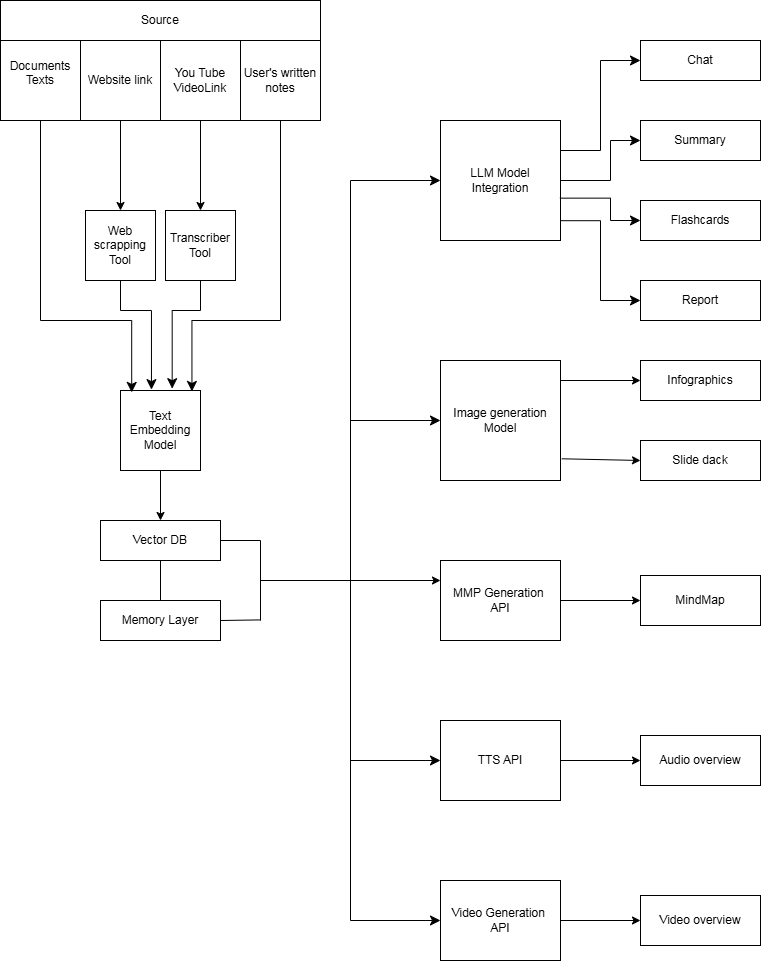

The diagram above was exported from draw.io. Its source (the exported page's mxGraphModel, read from the mxfile embedded in the PNG):
<mxGraphModel dx="2084" dy="1124" grid="1" gridSize="10" guides="1" tooltips="1" connect="1" arrows="1" fold="1" page="1" pageScale="1" pageWidth="850" pageHeight="1100" math="0" shadow="0">
  <root>
    <mxCell id="0" />
    <mxCell id="1" parent="0" />
    <mxCell id="umKWBoyTa5zfxTniHouZ-27" parent="1" style="rounded=0;whiteSpace=wrap;html=1;" value="Source" vertex="1">
      <mxGeometry height="40" width="320" x="40" y="60" as="geometry" />
    </mxCell>
    <mxCell id="umKWBoyTa5zfxTniHouZ-28" parent="1" style="rounded=0;whiteSpace=wrap;html=1;" value="Documents&lt;div&gt;Texts&lt;/div&gt;&lt;div&gt;&lt;br&gt;&lt;/div&gt;" vertex="1">
      <mxGeometry height="80" width="80" x="40" y="100" as="geometry" />
    </mxCell>
    <mxCell id="umKWBoyTa5zfxTniHouZ-29" parent="1" style="rounded=0;whiteSpace=wrap;html=1;" value="Website link" vertex="1">
      <mxGeometry height="80" width="80" x="120" y="100" as="geometry" />
    </mxCell>
    <mxCell id="umKWBoyTa5zfxTniHouZ-30" parent="1" style="rounded=0;whiteSpace=wrap;html=1;" value="You Tube VideoLink" vertex="1">
      <mxGeometry height="80" width="80" x="200" y="100" as="geometry" />
    </mxCell>
    <mxCell id="umKWBoyTa5zfxTniHouZ-31" parent="1" style="rounded=0;whiteSpace=wrap;html=1;" value="Web scrapping Tool" vertex="1">
      <mxGeometry height="70" width="70" x="125" y="270" as="geometry" />
    </mxCell>
    <mxCell id="umKWBoyTa5zfxTniHouZ-32" parent="1" style="rounded=0;whiteSpace=wrap;html=1;" value="Transcriber Tool" vertex="1">
      <mxGeometry height="70" width="70" x="205" y="270" as="geometry" />
    </mxCell>
    <mxCell id="umKWBoyTa5zfxTniHouZ-33" edge="1" parent="1" source="umKWBoyTa5zfxTniHouZ-29" style="endArrow=classic;html=1;rounded=0;exitX=0.5;exitY=1;exitDx=0;exitDy=0;entryX=0.5;entryY=0;entryDx=0;entryDy=0;" target="umKWBoyTa5zfxTniHouZ-31" value="">
      <mxGeometry height="50" relative="1" width="50" as="geometry">
        <mxPoint x="360" y="340" as="sourcePoint" />
        <mxPoint x="160" y="270" as="targetPoint" />
      </mxGeometry>
    </mxCell>
    <mxCell id="umKWBoyTa5zfxTniHouZ-34" edge="1" parent="1" source="umKWBoyTa5zfxTniHouZ-30" style="endArrow=classic;html=1;rounded=0;entryX=0.5;entryY=0;entryDx=0;entryDy=0;exitX=0.5;exitY=1;exitDx=0;exitDy=0;" target="umKWBoyTa5zfxTniHouZ-32" value="">
      <mxGeometry height="50" relative="1" width="50" as="geometry">
        <mxPoint x="240" y="180" as="sourcePoint" />
        <mxPoint x="239.5" y="270" as="targetPoint" />
      </mxGeometry>
    </mxCell>
    <mxCell id="umKWBoyTa5zfxTniHouZ-35" parent="1" style="whiteSpace=wrap;html=1;aspect=fixed;" value="Text Embedding Model" vertex="1">
      <mxGeometry height="80" width="80" x="160" y="450" as="geometry" />
    </mxCell>
    <mxCell id="umKWBoyTa5zfxTniHouZ-38" edge="1" parent="1" source="umKWBoyTa5zfxTniHouZ-32" style="edgeStyle=elbowEdgeStyle;elbow=vertical;endArrow=classic;html=1;curved=0;rounded=0;endSize=8;startSize=8;exitX=0.5;exitY=1;exitDx=0;exitDy=0;entryX=0.646;entryY=-0.023;entryDx=0;entryDy=0;entryPerimeter=0;" target="umKWBoyTa5zfxTniHouZ-35" value="">
      <mxGeometry height="50" relative="1" width="50" as="geometry">
        <Array as="points">
          <mxPoint x="220" y="370" />
        </Array>
        <mxPoint x="410" y="310" as="sourcePoint" />
        <mxPoint x="360" y="360" as="targetPoint" />
      </mxGeometry>
    </mxCell>
    <mxCell id="umKWBoyTa5zfxTniHouZ-39" edge="1" parent="1" source="umKWBoyTa5zfxTniHouZ-28" style="edgeStyle=elbowEdgeStyle;elbow=vertical;endArrow=classic;html=1;curved=0;rounded=0;endSize=8;startSize=8;exitX=0.5;exitY=1;exitDx=0;exitDy=0;entryX=0.14;entryY=0.024;entryDx=0;entryDy=0;entryPerimeter=0;" target="umKWBoyTa5zfxTniHouZ-35" value="">
      <mxGeometry height="50" relative="1" width="50" as="geometry">
        <Array as="points">
          <mxPoint x="110" y="380" />
        </Array>
        <mxPoint x="410" y="310" as="sourcePoint" />
        <mxPoint x="360" y="360" as="targetPoint" />
      </mxGeometry>
    </mxCell>
    <mxCell id="umKWBoyTa5zfxTniHouZ-40" edge="1" parent="1" source="umKWBoyTa5zfxTniHouZ-35" style="endArrow=classic;html=1;rounded=0;exitX=0.5;exitY=1;exitDx=0;exitDy=0;entryX=0.5;entryY=0;entryDx=0;entryDy=0;" target="umKWBoyTa5zfxTniHouZ-41" value="">
      <mxGeometry height="50" relative="1" width="50" as="geometry">
        <mxPoint x="330" y="510" as="sourcePoint" />
        <mxPoint x="160" y="580" as="targetPoint" />
      </mxGeometry>
    </mxCell>
    <mxCell id="umKWBoyTa5zfxTniHouZ-41" parent="1" style="rounded=0;whiteSpace=wrap;html=1;" value="Vector DB" vertex="1">
      <mxGeometry height="40" width="120" x="140" y="580" as="geometry" />
    </mxCell>
    <mxCell id="umKWBoyTa5zfxTniHouZ-42" parent="1" style="rounded=0;whiteSpace=wrap;html=1;" value="Memory Layer" vertex="1">
      <mxGeometry height="40" width="120" x="140" y="660" as="geometry" />
    </mxCell>
    <mxCell id="umKWBoyTa5zfxTniHouZ-43" edge="1" parent="1" source="umKWBoyTa5zfxTniHouZ-41" style="endArrow=none;html=1;rounded=0;exitX=0.5;exitY=1;exitDx=0;exitDy=0;entryX=0.5;entryY=0;entryDx=0;entryDy=0;" target="umKWBoyTa5zfxTniHouZ-42" value="">
      <mxGeometry height="50" relative="1" width="50" as="geometry">
        <mxPoint x="280" y="450" as="sourcePoint" />
        <mxPoint x="330" y="400" as="targetPoint" />
      </mxGeometry>
    </mxCell>
    <mxCell id="umKWBoyTa5zfxTniHouZ-44" parent="1" style="rounded=0;whiteSpace=wrap;html=1;" value="LLM Model&lt;div&gt;Integration&lt;/div&gt;" vertex="1">
      <mxGeometry height="120" width="120" x="480" y="180" as="geometry" />
    </mxCell>
    <mxCell id="umKWBoyTa5zfxTniHouZ-46" parent="1" style="rounded=0;whiteSpace=wrap;html=1;" value="User's written notes" vertex="1">
      <mxGeometry height="80" width="80" x="280" y="100" as="geometry" />
    </mxCell>
    <mxCell id="umKWBoyTa5zfxTniHouZ-48" parent="1" style="rounded=0;whiteSpace=wrap;html=1;" value="Chat" vertex="1">
      <mxGeometry height="40" width="120" x="680" y="100" as="geometry" />
    </mxCell>
    <mxCell id="umKWBoyTa5zfxTniHouZ-49" parent="1" style="rounded=0;whiteSpace=wrap;html=1;" value="Summary" vertex="1">
      <mxGeometry height="40" width="120" x="680" y="180" as="geometry" />
    </mxCell>
    <mxCell id="umKWBoyTa5zfxTniHouZ-50" parent="1" style="rounded=0;whiteSpace=wrap;html=1;" value="Flashcards" vertex="1">
      <mxGeometry height="40" width="120" x="680" y="260" as="geometry" />
    </mxCell>
    <mxCell id="umKWBoyTa5zfxTniHouZ-51" parent="1" style="rounded=0;whiteSpace=wrap;html=1;" value="Report" vertex="1">
      <mxGeometry height="40" width="120" x="680" y="340" as="geometry" />
    </mxCell>
    <mxCell id="umKWBoyTa5zfxTniHouZ-52" edge="1" parent="1" source="umKWBoyTa5zfxTniHouZ-44" style="edgeStyle=elbowEdgeStyle;elbow=horizontal;endArrow=classic;html=1;curved=0;rounded=0;endSize=8;startSize=8;entryX=0;entryY=0.5;entryDx=0;entryDy=0;exitX=1;exitY=0.25;exitDx=0;exitDy=0;" target="umKWBoyTa5zfxTniHouZ-48" value="">
      <mxGeometry height="50" relative="1" width="50" as="geometry">
        <mxPoint x="600" y="220" as="sourcePoint" />
        <mxPoint x="650" y="170" as="targetPoint" />
      </mxGeometry>
    </mxCell>
    <mxCell id="umKWBoyTa5zfxTniHouZ-53" edge="1" parent="1" source="umKWBoyTa5zfxTniHouZ-44" style="edgeStyle=elbowEdgeStyle;elbow=horizontal;endArrow=classic;html=1;curved=0;rounded=0;endSize=8;startSize=8;entryX=0;entryY=0.5;entryDx=0;entryDy=0;exitX=1;exitY=0.5;exitDx=0;exitDy=0;" target="umKWBoyTa5zfxTniHouZ-49" value="">
      <mxGeometry height="50" relative="1" width="50" as="geometry">
        <Array as="points">
          <mxPoint x="650" y="220" />
        </Array>
        <mxPoint x="600" y="235" as="sourcePoint" />
        <mxPoint x="680" y="130" as="targetPoint" />
      </mxGeometry>
    </mxCell>
    <mxCell id="umKWBoyTa5zfxTniHouZ-55" edge="1" parent="1" source="umKWBoyTa5zfxTniHouZ-44" style="edgeStyle=elbowEdgeStyle;elbow=horizontal;endArrow=classic;html=1;curved=0;rounded=0;endSize=8;startSize=8;exitX=0.995;exitY=0.647;exitDx=0;exitDy=0;entryX=0;entryY=0.5;entryDx=0;entryDy=0;exitPerimeter=0;" target="umKWBoyTa5zfxTniHouZ-50" value="">
      <mxGeometry height="50" relative="1" width="50" as="geometry">
        <Array as="points">
          <mxPoint x="650" y="280" />
        </Array>
        <mxPoint x="430" y="320" as="sourcePoint" />
        <mxPoint x="380" y="370" as="targetPoint" />
      </mxGeometry>
    </mxCell>
    <mxCell id="umKWBoyTa5zfxTniHouZ-57" edge="1" parent="1" source="umKWBoyTa5zfxTniHouZ-44" style="edgeStyle=elbowEdgeStyle;elbow=horizontal;endArrow=classic;html=1;curved=0;rounded=0;endSize=8;startSize=8;entryX=0;entryY=0.5;entryDx=0;entryDy=0;exitX=1.003;exitY=0.835;exitDx=0;exitDy=0;exitPerimeter=0;" target="umKWBoyTa5zfxTniHouZ-51" value="">
      <mxGeometry height="50" relative="1" width="50" as="geometry">
        <mxPoint x="570" y="500" as="sourcePoint" />
        <mxPoint x="490" y="590" as="targetPoint" />
      </mxGeometry>
    </mxCell>
    <mxCell id="umKWBoyTa5zfxTniHouZ-58" edge="1" parent="1" source="umKWBoyTa5zfxTniHouZ-46" style="edgeStyle=elbowEdgeStyle;elbow=vertical;endArrow=classic;html=1;curved=0;rounded=0;endSize=8;startSize=8;exitX=0.5;exitY=1;exitDx=0;exitDy=0;entryX=0.893;entryY=0.012;entryDx=0;entryDy=0;entryPerimeter=0;" target="umKWBoyTa5zfxTniHouZ-35" value="">
      <mxGeometry height="50" relative="1" width="50" as="geometry">
        <Array as="points">
          <mxPoint x="280" y="380" />
        </Array>
        <mxPoint x="350" y="360" as="sourcePoint" />
        <mxPoint x="232" y="410" as="targetPoint" />
      </mxGeometry>
    </mxCell>
    <mxCell id="umKWBoyTa5zfxTniHouZ-59" edge="1" parent="1" source="umKWBoyTa5zfxTniHouZ-31" style="edgeStyle=elbowEdgeStyle;elbow=vertical;endArrow=classic;html=1;curved=0;rounded=0;endSize=8;startSize=8;exitX=0.5;exitY=1;exitDx=0;exitDy=0;entryX=0.387;entryY=-0.011;entryDx=0;entryDy=0;entryPerimeter=0;" target="umKWBoyTa5zfxTniHouZ-35" value="">
      <mxGeometry height="50" relative="1" width="50" as="geometry">
        <Array as="points">
          <mxPoint x="170" y="370" />
        </Array>
        <mxPoint x="458" y="410" as="sourcePoint" />
        <mxPoint x="430" y="478" as="targetPoint" />
      </mxGeometry>
    </mxCell>
    <mxCell id="umKWBoyTa5zfxTniHouZ-60" parent="1" style="rounded=0;whiteSpace=wrap;html=1;" value="Image generation Model" vertex="1">
      <mxGeometry height="120" width="120" x="480" y="420" as="geometry" />
    </mxCell>
    <mxCell id="umKWBoyTa5zfxTniHouZ-61" parent="1" style="rounded=0;whiteSpace=wrap;html=1;" value="Infographics" vertex="1">
      <mxGeometry height="40" width="120" x="680" y="420" as="geometry" />
    </mxCell>
    <mxCell id="umKWBoyTa5zfxTniHouZ-62" parent="1" style="rounded=0;whiteSpace=wrap;html=1;" value="Slide dack" vertex="1">
      <mxGeometry height="40" width="120" x="680" y="500" as="geometry" />
    </mxCell>
    <mxCell id="umKWBoyTa5zfxTniHouZ-63" edge="1" parent="1" style="endArrow=classic;html=1;rounded=0;entryX=0;entryY=0.5;entryDx=0;entryDy=0;" target="umKWBoyTa5zfxTniHouZ-61" value="">
      <mxGeometry height="50" relative="1" width="50" as="geometry">
        <mxPoint x="600" y="440" as="sourcePoint" />
        <mxPoint x="370" y="410" as="targetPoint" />
      </mxGeometry>
    </mxCell>
    <mxCell id="umKWBoyTa5zfxTniHouZ-64" edge="1" parent="1" source="umKWBoyTa5zfxTniHouZ-60" style="endArrow=classic;html=1;rounded=0;entryX=0;entryY=0.5;entryDx=0;entryDy=0;exitX=1.011;exitY=0.819;exitDx=0;exitDy=0;exitPerimeter=0;" target="umKWBoyTa5zfxTniHouZ-62" value="">
      <mxGeometry height="50" relative="1" width="50" as="geometry">
        <mxPoint x="600" y="520" as="sourcePoint" />
        <mxPoint x="680" y="519.4100000000001" as="targetPoint" />
      </mxGeometry>
    </mxCell>
    <mxCell id="umKWBoyTa5zfxTniHouZ-65" parent="1" style="rounded=0;whiteSpace=wrap;html=1;" value="MMP Generation&amp;nbsp;&lt;div&gt;API&lt;/div&gt;" vertex="1">
      <mxGeometry height="80" width="120" x="480" y="620" as="geometry" />
    </mxCell>
    <mxCell id="umKWBoyTa5zfxTniHouZ-66" parent="1" style="rounded=0;whiteSpace=wrap;html=1;" value="MindMap" vertex="1">
      <mxGeometry height="50" width="120" x="680" y="635" as="geometry" />
    </mxCell>
    <mxCell id="umKWBoyTa5zfxTniHouZ-67" edge="1" parent="1" source="umKWBoyTa5zfxTniHouZ-65" style="endArrow=classic;html=1;rounded=0;exitX=1;exitY=0.5;exitDx=0;exitDy=0;entryX=0;entryY=0.5;entryDx=0;entryDy=0;" target="umKWBoyTa5zfxTniHouZ-66" value="">
      <mxGeometry height="50" relative="1" width="50" as="geometry">
        <mxPoint x="290" y="640" as="sourcePoint" />
        <mxPoint x="340" y="590" as="targetPoint" />
      </mxGeometry>
    </mxCell>
    <mxCell id="umKWBoyTa5zfxTniHouZ-68" parent="1" style="rounded=0;whiteSpace=wrap;html=1;" value="TTS API" vertex="1">
      <mxGeometry height="80" width="120" x="480" y="780" as="geometry" />
    </mxCell>
    <mxCell id="umKWBoyTa5zfxTniHouZ-69" parent="1" style="rounded=0;whiteSpace=wrap;html=1;" value="Audio overview" vertex="1">
      <mxGeometry height="50" width="120" x="680" y="795" as="geometry" />
    </mxCell>
    <mxCell id="umKWBoyTa5zfxTniHouZ-70" edge="1" parent="1" source="umKWBoyTa5zfxTniHouZ-68" style="endArrow=classic;html=1;rounded=0;exitX=1;exitY=0.5;exitDx=0;exitDy=0;entryX=0;entryY=0.5;entryDx=0;entryDy=0;" target="umKWBoyTa5zfxTniHouZ-69" value="">
      <mxGeometry height="50" relative="1" width="50" as="geometry">
        <mxPoint x="290" y="800" as="sourcePoint" />
        <mxPoint x="340" y="750" as="targetPoint" />
      </mxGeometry>
    </mxCell>
    <mxCell id="umKWBoyTa5zfxTniHouZ-71" parent="1" style="rounded=0;whiteSpace=wrap;html=1;" value="Video Generation&amp;nbsp;&lt;div&gt;API&lt;/div&gt;" vertex="1">
      <mxGeometry height="80" width="120" x="480" y="940" as="geometry" />
    </mxCell>
    <mxCell id="umKWBoyTa5zfxTniHouZ-72" parent="1" style="rounded=0;whiteSpace=wrap;html=1;" value="Video overview" vertex="1">
      <mxGeometry height="50" width="120" x="680" y="955" as="geometry" />
    </mxCell>
    <mxCell id="umKWBoyTa5zfxTniHouZ-73" edge="1" parent="1" source="umKWBoyTa5zfxTniHouZ-71" style="endArrow=classic;html=1;rounded=0;exitX=1;exitY=0.5;exitDx=0;exitDy=0;entryX=0;entryY=0.5;entryDx=0;entryDy=0;" target="umKWBoyTa5zfxTniHouZ-72" value="">
      <mxGeometry height="50" relative="1" width="50" as="geometry">
        <mxPoint x="290" y="960" as="sourcePoint" />
        <mxPoint x="340" y="910" as="targetPoint" />
      </mxGeometry>
    </mxCell>
    <mxCell id="umKWBoyTa5zfxTniHouZ-76" edge="1" parent="1" source="umKWBoyTa5zfxTniHouZ-41" style="endArrow=none;html=1;rounded=0;exitX=1;exitY=0.5;exitDx=0;exitDy=0;" value="">
      <mxGeometry height="50" relative="1" width="50" as="geometry">
        <mxPoint x="510" y="560" as="sourcePoint" />
        <mxPoint x="300" y="600" as="targetPoint" />
      </mxGeometry>
    </mxCell>
    <mxCell id="umKWBoyTa5zfxTniHouZ-78" edge="1" parent="1" source="umKWBoyTa5zfxTniHouZ-42" style="endArrow=none;html=1;rounded=0;exitX=1;exitY=0.5;exitDx=0;exitDy=0;" value="">
      <mxGeometry height="50" relative="1" width="50" as="geometry">
        <mxPoint x="260" y="679.41" as="sourcePoint" />
        <mxPoint x="300" y="679.41" as="targetPoint" />
      </mxGeometry>
    </mxCell>
    <mxCell id="umKWBoyTa5zfxTniHouZ-79" edge="1" parent="1" style="endArrow=none;html=1;rounded=0;" value="">
      <mxGeometry height="50" relative="1" width="50" as="geometry">
        <mxPoint x="300" y="680" as="sourcePoint" />
        <mxPoint x="300" y="600" as="targetPoint" />
      </mxGeometry>
    </mxCell>
    <mxCell id="umKWBoyTa5zfxTniHouZ-81" edge="1" parent="1" style="edgeStyle=elbowEdgeStyle;elbow=horizontal;endArrow=classic;html=1;curved=0;rounded=0;endSize=8;startSize=8;entryX=0;entryY=0.5;entryDx=0;entryDy=0;" target="umKWBoyTa5zfxTniHouZ-44" value="">
      <mxGeometry height="50" relative="1" width="50" as="geometry">
        <mxPoint x="300" y="640" as="sourcePoint" />
        <mxPoint x="440" y="310" as="targetPoint" />
      </mxGeometry>
    </mxCell>
    <mxCell id="umKWBoyTa5zfxTniHouZ-82" edge="1" parent="1" style="edgeStyle=elbowEdgeStyle;elbow=horizontal;endArrow=classic;html=1;curved=0;rounded=0;endSize=8;startSize=8;entryX=0;entryY=0.5;entryDx=0;entryDy=0;" target="umKWBoyTa5zfxTniHouZ-60" value="">
      <mxGeometry height="50" relative="1" width="50" as="geometry">
        <mxPoint x="300" y="640" as="sourcePoint" />
        <mxPoint x="660" y="630" as="targetPoint" />
      </mxGeometry>
    </mxCell>
    <mxCell id="umKWBoyTa5zfxTniHouZ-83" edge="1" parent="1" style="endArrow=classic;html=1;rounded=0;entryX=0;entryY=0.25;entryDx=0;entryDy=0;" target="umKWBoyTa5zfxTniHouZ-65" value="">
      <mxGeometry height="50" relative="1" width="50" as="geometry">
        <mxPoint x="300" y="640" as="sourcePoint" />
        <mxPoint x="660" y="520" as="targetPoint" />
      </mxGeometry>
    </mxCell>
    <mxCell id="umKWBoyTa5zfxTniHouZ-84" edge="1" parent="1" style="edgeStyle=elbowEdgeStyle;elbow=horizontal;endArrow=classic;html=1;curved=0;rounded=0;endSize=8;startSize=8;entryX=0;entryY=0.5;entryDx=0;entryDy=0;" target="umKWBoyTa5zfxTniHouZ-68" value="">
      <mxGeometry height="50" relative="1" width="50" as="geometry">
        <Array as="points">
          <mxPoint x="390" y="670" />
        </Array>
        <mxPoint x="300" y="640" as="sourcePoint" />
        <mxPoint x="310" y="735" as="targetPoint" />
      </mxGeometry>
    </mxCell>
    <mxCell id="umKWBoyTa5zfxTniHouZ-85" edge="1" parent="1" style="edgeStyle=elbowEdgeStyle;elbow=horizontal;endArrow=classic;html=1;curved=0;rounded=0;endSize=8;startSize=8;entryX=0;entryY=0.5;entryDx=0;entryDy=0;" target="umKWBoyTa5zfxTniHouZ-71" value="">
      <mxGeometry height="50" relative="1" width="50" as="geometry">
        <Array as="points">
          <mxPoint x="390" y="790" />
        </Array>
        <mxPoint x="300" y="640" as="sourcePoint" />
        <mxPoint x="500" y="950" as="targetPoint" />
      </mxGeometry>
    </mxCell>
  </root>
</mxGraphModel>